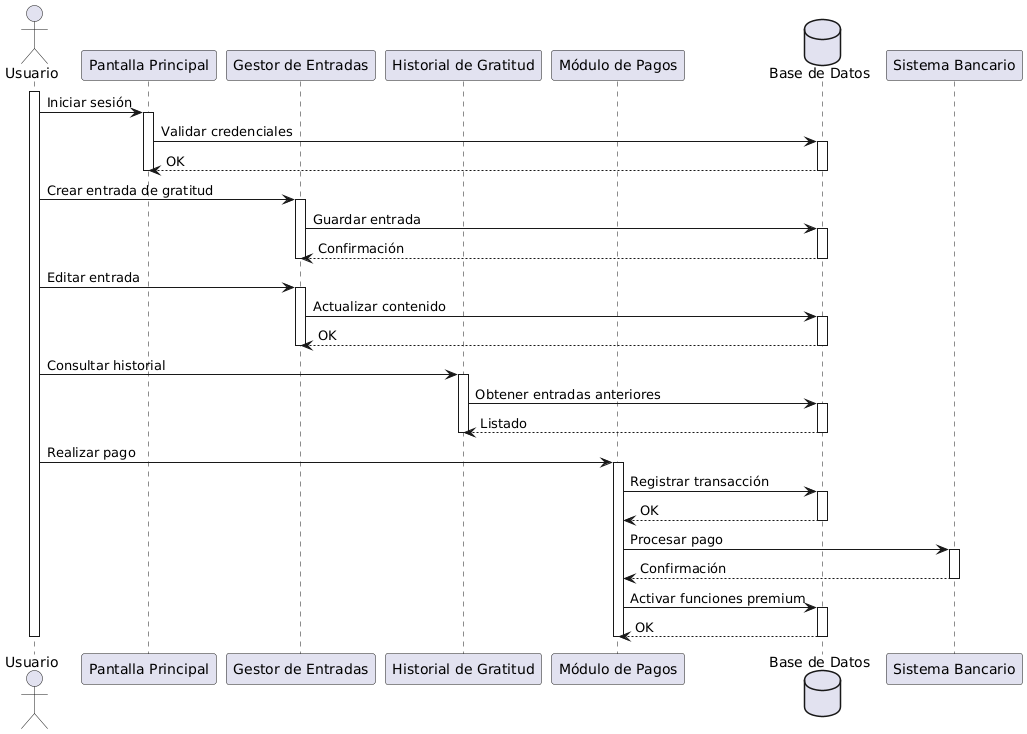

The diagram above was rendered by PlantUML. Its source (embedded in the PNG):
@startuml
actor Usuario as U

participant "Pantalla Principal" as PP
participant "Gestor de Entradas" as GE
participant "Historial de Gratitud" as HG
participant "Módulo de Pagos" as MP
database "Base de Datos" as DB

activate U

U -> PP : Iniciar sesión
activate PP
PP -> DB : Validar credenciales
activate DB
DB --> PP : OK
deactivate DB
deactivate PP

U -> GE : Crear entrada de gratitud
activate GE
GE -> DB : Guardar entrada
activate DB
DB --> GE : Confirmación
deactivate DB
deactivate GE

U -> GE : Editar entrada
activate GE
GE -> DB : Actualizar contenido
activate DB
DB --> GE : OK
deactivate DB
deactivate GE

U -> HG : Consultar historial
activate HG
HG -> DB : Obtener entradas anteriores
activate DB
DB --> HG : Listado
deactivate DB
deactivate HG

U -> MP : Realizar pago
activate MP
MP -> DB : Registrar transacción
activate DB
DB --> MP : OK
deactivate DB
MP -> "Sistema Bancario" : Procesar pago
activate "Sistema Bancario"
"Sistema Bancario" --> MP : Confirmación
deactivate "Sistema Bancario"
MP -> DB : Activar funciones premium
activate DB
DB --> MP : OK
deactivate DB
deactivate MP

deactivate U
@enduml